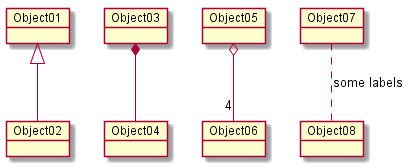

The diagram above was rendered by PlantUML. Its source (embedded in the PNG):
@startuml -->
object Object01
object Object02
object Object03
object Object04
object Object05
object Object06
object Object07
object Object08

Object01 <|-- Object02
Object03 *-- Object04
Object05 o-- "4" Object06
Object07 .. Object08 : some labels
@enduml